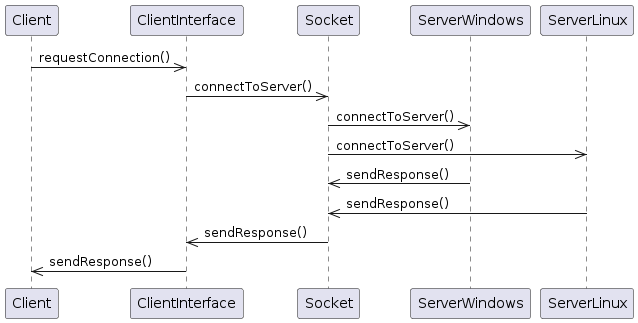

The diagram above was rendered by PlantUML. Its source (embedded in the PNG):
@startuml
participant Client as client
participant ClientInterface as client_interface
participant Socket as socket
participant ServerWindows as server_windows
participant ServerLinux as server_linux

client->>client_interface: requestConnection()
client_interface->>socket: connectToServer()
socket->>server_windows: connectToServer()
socket->>server_linux: connectToServer()
server_windows->>socket: sendResponse()
server_linux->>socket: sendResponse()
socket->>client_interface: sendResponse()
client_interface->>client: sendResponse()
@enduml